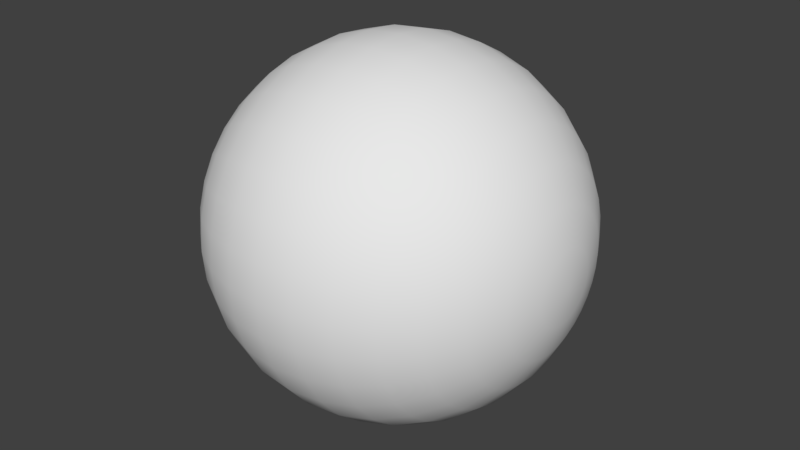 # Source: Sphere.blend  (saved by Blender 2.79.0; exported with 4.5.12 LTS)
import bpy
from mathutils import Matrix  # noqa: F401  (used for matrix-valued properties, if any)

bpy.ops.wm.read_factory_settings(use_empty=True)
scene = bpy.context.scene
scene.name = 'Scene'

# ---- collections
col_collection_1 = bpy.data.collections.new('Collection 1'); scene.collection.children.link(col_collection_1)

# ---- world
world_world = bpy.data.worlds.new('World'); scene.world = world_world
world_world.color = (0.05088, 0.05088, 0.05088)
world_world.use_sun_shadow = False
world_world.sun_shadow_jitter_overblur = 0.0
world_world.cycles.sampling_method = 'MANUAL'

# ---- meshes
me_sphere = bpy.data.meshes.new('Sphere')
me_sphere.from_pydata([(0.9808, 0.1951, 5.96e-08), (0.9239, 0.3827, 5.96e-08), (0.8315, 0.5556, 5.96e-08), (0.7071, 0.7071, 5.96e-08), (0.5556, 0.8315, 5.96e-08), (0.3827, 0.9239, 8.941e-08), (0.1951, 0.9808, 8.941e-08), (1.81e-07, 1.0, 1.047e-07), (-0.1951, 0.9808, 1.192e-07), (-0.8315, 0.5556, 1.192e-07), (0.9808, 0.1913, -0.03806), (0.9239, 0.3753, -0.07466), (0.8315, 0.5449, -0.1084), (0.7071, 0.6935, -0.1379), (0.5556, 0.8155, -0.1622), (0.3827, 0.9061, -0.1802), (0.1951, 0.9619, -0.1913), (1.788e-07, 0.9808, -0.1951), (-0.1951, 0.9619, -0.1913), (-0.3827, 0.9061, -0.1802), (-0.5556, 0.8155, -0.1622), (-0.7071, 0.6935, -0.1379), (-0.8315, 0.5449, -0.1084), (-0.9239, 0.3753, -0.07466), (-0.9808, 0.1913, -0.03806), (0.9808, 0.1802, -0.07466), (0.9239, 0.3536, -0.1464), (0.8315, 0.5133, -0.2126), (0.7071, 0.6533, -0.2706), (0.5556, 0.7682, -0.3182), (0.3827, 0.8536, -0.3536), (0.1951, 0.9061, -0.3753), (1.788e-07, 0.9239, -0.3827), (-0.1951, 0.9061, -0.3753), (-0.3827, 0.8536, -0.3536), (-0.5556, 0.7682, -0.3182), (-0.7071, 0.6533, -0.2706), (-0.8315, 0.5133, -0.2126), (-0.9239, 0.3536, -0.1464), (-0.9808, 0.1802, -0.07466), (0.9808, 0.1622, -0.1084), (0.9239, 0.3182, -0.2126), (0.8315, 0.4619, -0.3087), (0.7071, 0.5879, -0.3928), (0.5556, 0.6913, -0.4619), (0.3827, 0.7682, -0.5133), (0.1951, 0.8155, -0.5449), (1.788e-07, 0.8315, -0.5556), (-0.1951, 0.8155, -0.5449), (-0.3827, 0.7682, -0.5133), (-0.5556, 0.6913, -0.4619), (-0.7071, 0.5879, -0.3928), (-0.8315, 0.4619, -0.3087), (-0.9239, 0.3182, -0.2126), (-0.9808, 0.1622, -0.1084), (0.9808, 0.1379, -0.1379), (0.9239, 0.2706, -0.2706), (0.8315, 0.3928, -0.3928), (0.7071, 0.5, -0.5), (0.5556, 0.5879, -0.5879), (0.3827, 0.6533, -0.6533), (0.1951, 0.6935, -0.6935), (1.788e-07, 0.7071, -0.7071), (-0.1951, 0.6935, -0.6935), (-0.3827, 0.6533, -0.6533), (-0.5556, 0.5879, -0.5879), (-0.7071, 0.5, -0.5), (-0.8315, 0.3928, -0.3928), (-0.9239, 0.2706, -0.2706), (-0.9808, 0.1379, -0.1379), (0.9808, 0.1084, -0.1622), (0.9239, 0.2126, -0.3182), (0.8315, 0.3087, -0.4619), (0.7071, 0.3928, -0.5879), (0.5556, 0.4619, -0.6913), (0.3827, 0.5133, -0.7682), (0.1951, 0.5449, -0.8155), (1.192e-07, 0.5556, -0.8315), (-0.1951, 0.5449, -0.8155), (-0.3827, 0.5133, -0.7682), (-0.5556, 0.4619, -0.6913), (-0.7071, 0.3928, -0.5879), (-0.8315, 0.3087, -0.4619), (-0.9239, 0.2126, -0.3182), (-0.9808, 0.1084, -0.1622), (0.9808, 0.07466, -0.1802), (0.9239, 0.1464, -0.3536), (0.8315, 0.2126, -0.5133), (0.7071, 0.2706, -0.6533), (0.5556, 0.3182, -0.7682), (0.3827, 0.3536, -0.8536), (0.1951, 0.3753, -0.9061), (1.192e-07, 0.3827, -0.9239), (-0.1951, 0.3753, -0.9061), (-0.3827, 0.3536, -0.8536), (-0.5556, 0.3182, -0.7682), (-0.7071, 0.2706, -0.6533), (-0.8315, 0.2126, -0.5133), (-0.9239, 0.1464, -0.3536), (-0.9808, 0.07466, -0.1802), (0.9808, 0.03806, -0.1913), (0.9239, 0.07466, -0.3753), (0.8315, 0.1084, -0.5449), (0.7071, 0.1379, -0.6935), (0.5556, 0.1622, -0.8155), (0.3827, 0.1802, -0.9061), (0.1951, 0.1913, -0.9619), (1.192e-07, 0.1951, -0.9808), (-0.1951, 0.1913, -0.9619), (-0.3827, 0.1802, -0.9061), (-0.5556, 0.1622, -0.8155), (-0.7071, 0.1379, -0.6935), (-0.8315, 0.1084, -0.5449), (-0.9239, 0.07466, -0.3753), (-0.9808, 0.03806, -0.1913), (0.9808, -3.266e-07, -0.1951), (0.9239, -3.192e-07, -0.3827), (0.8315, -3.117e-07, -0.5556), (0.7071, -3.192e-07, -0.7071), (0.5556, -3.341e-07, -0.8315), (0.3827, -2.745e-07, -0.9239), (0.1951, -3.937e-07, -0.9808), (1.192e-07, -3.788e-07, -1.0), (-0.1951, -3.937e-07, -0.9808), (-0.3827, -2.298e-07, -0.9239), (-0.5556, -3.341e-07, -0.8315), (-0.7071, -3.192e-07, -0.7071), (-0.8315, -3.415e-07, -0.5556), (-0.9239, -3.043e-07, -0.3827), (-0.9808, -3.08e-07, -0.1951), (0.9808, -0.03806, -0.1913), (0.9239, -0.07466, -0.3753), (0.8315, -0.1084, -0.5449), (0.7071, -0.138, -0.6935), (0.5556, -0.1622, -0.8155), (0.3827, -0.1802, -0.9061), (0.1951, -0.1913, -0.9619), (1.192e-07, -0.1951, -0.9808), (-0.1951, -0.1913, -0.9619), (-0.3827, -0.1802, -0.9061), (-0.5556, -0.1622, -0.8155), (-0.7071, -0.138, -0.6935), (-0.8315, -0.1084, -0.5449), (-0.9239, -0.07466, -0.3753), (-0.9808, -0.03806, -0.1913), (0.9808, -0.07466, -0.1802), (0.9239, -0.1464, -0.3536), (0.8315, -0.2126, -0.5133), (0.7071, -0.2706, -0.6533), (0.5556, -0.3182, -0.7682), (0.3827, -0.3536, -0.8536), (0.1951, -0.3753, -0.9061), (1.192e-07, -0.3827, -0.9239), (-0.1951, -0.3753, -0.9061), (-0.3827, -0.3536, -0.8536), (-0.5556, -0.3182, -0.7682), (-0.7071, -0.2706, -0.6533), (-0.8315, -0.2126, -0.5133), (-0.9239, -0.1464, -0.3536), (-0.9808, -0.07466, -0.1802), (0.9808, -0.1084, -0.1622), (0.9239, -0.2126, -0.3182), (0.8315, -0.3087, -0.4619), (0.7071, -0.3928, -0.5879), (0.5556, -0.4619, -0.6913), (0.3827, -0.5133, -0.7682), (0.1951, -0.5449, -0.8155), (1.192e-07, -0.5556, -0.8315), (-0.1951, -0.5449, -0.8155), (-0.3827, -0.5133, -0.7682), (-0.5556, -0.4619, -0.6913), (-0.7071, -0.3928, -0.5879), (-0.8315, -0.3087, -0.4619), (-0.9239, -0.2126, -0.3182), (-0.9808, -0.1084, -0.1622), (0.9808, -0.138, -0.1379), (0.9239, -0.2706, -0.2706), (0.8315, -0.3928, -0.3928), (0.7071, -0.5, -0.5), (0.5556, -0.5879, -0.5879), (0.3827, -0.6533, -0.6533), (0.1951, -0.6935, -0.6935), (1.788e-07, -0.7071, -0.7071), (-0.1951, -0.6935, -0.6935), (-0.3827, -0.6533, -0.6533), (-0.5556, -0.5879, -0.5879), (-0.7071, -0.5, -0.5), (-0.8315, -0.3928, -0.3928), (-0.9239, -0.2706, -0.2706), (-0.9808, -0.138, -0.1379), (0.9808, -0.1622, -0.1084), (0.9239, -0.3182, -0.2126), (0.8315, -0.4619, -0.3087), (0.7071, -0.5879, -0.3928), (0.5556, -0.6913, -0.4619), (0.3827, -0.7682, -0.5133), (0.1951, -0.8155, -0.5449), (1.788e-07, -0.8315, -0.5556), (-0.1951, -0.8155, -0.5449), (-0.3827, -0.7682, -0.5133), (-0.5556, -0.6913, -0.4619), (-0.7071, -0.5879, -0.3928), (-0.8315, -0.4619, -0.3087), (-0.9239, -0.3182, -0.2126), (-0.9808, -0.1622, -0.1084), (-1.0, -3.258e-07, 1.192e-07), (0.9808, -0.1802, -0.07466), (0.9239, -0.3536, -0.1464), (0.8315, -0.5133, -0.2126), (0.7071, -0.6533, -0.2706), (0.5556, -0.7682, -0.3182), (0.3827, -0.8536, -0.3536), (0.1951, -0.9061, -0.3753), (1.788e-07, -0.9239, -0.3827), (-0.1951, -0.9061, -0.3753), (-0.3827, -0.8536, -0.3536), (-0.5556, -0.7682, -0.3182), (-0.7071, -0.6533, -0.2706), (-0.8315, -0.5133, -0.2126), (-0.9239, -0.3536, -0.1464), (-0.9808, -0.1802, -0.07466), (0.9808, -0.1913, -0.03806), (0.9239, -0.3753, -0.07466), (0.8315, -0.5449, -0.1084), (0.7071, -0.6935, -0.1379), (0.5556, -0.8155, -0.1622), (0.3827, -0.9061, -0.1802), (0.1951, -0.9619, -0.1913), (1.788e-07, -0.9808, -0.1951), (-0.1951, -0.9619, -0.1913), (-0.3827, -0.9061, -0.1802), (-0.5556, -0.8155, -0.1622), (-0.7071, -0.6935, -0.1379), (-0.8315, -0.5449, -0.1084), (-0.9239, -0.3753, -0.07466), (-0.9808, -0.1913, -0.03806), (0.9808, -0.1951, 5.96e-08), (0.9239, -0.3827, 0.0), (0.8315, -0.5556, 5.96e-08), (0.7071, -0.7071, 1.192e-07), (0.5556, -0.8315, 1.788e-07), (0.3827, -0.9239, 2.98e-08), (0.1951, -0.9808, 1.788e-07), (1.81e-07, -1.0, 2.051e-07), (-0.1951, -0.9808, 1.937e-07), (-0.3827, -0.9239, 5.96e-08), (-0.5556, -0.8315, 2.384e-07), (-0.7071, -0.7071, 1.788e-07), (-0.8315, -0.5556, 1.788e-07), (-0.9239, -0.3827, 1.192e-07), (-0.9808, -0.1951, 1.192e-07), (0.9808, -0.1913, 0.03806), (0.9239, -0.3753, 0.07466), (0.8315, -0.5449, 0.1084), (0.7071, -0.6935, 0.1379), (0.5556, -0.8155, 0.1622), (0.3827, -0.9061, 0.1802), (0.1951, -0.9619, 0.1913), (1.937e-07, -0.9808, 0.1951), (-0.1951, -0.9619, 0.1913), (-0.3827, -0.9061, 0.1802), (-0.5556, -0.8155, 0.1622), (-0.7071, -0.6935, 0.1379), (-0.8315, -0.5449, 0.1084), (-0.9239, -0.3753, 0.07466), (-0.9808, -0.1913, 0.03806), (0.9808, -0.1802, 0.07466), (0.9239, -0.3536, 0.1464), (0.8315, -0.5133, 0.2126), (0.7071, -0.6533, 0.2706), (0.5556, -0.7682, 0.3182), (0.3827, -0.8536, 0.3536), (0.1951, -0.9061, 0.3753), (2.086e-07, -0.9239, 0.3827), (-0.1951, -0.9061, 0.3753), (-0.3827, -0.8536, 0.3536), (-0.5556, -0.7682, 0.3182), (-0.7071, -0.6533, 0.2706), (-0.8315, -0.5133, 0.2126), (-0.9239, -0.3536, 0.1464), (-0.9808, -0.1802, 0.07466), (0.9808, -0.1622, 0.1084), (0.9239, -0.3182, 0.2126), (0.8315, -0.4619, 0.3087), (0.7071, -0.5879, 0.3928), (0.5556, -0.6913, 0.4619), (0.3827, -0.7682, 0.5133), (0.1951, -0.8155, 0.5449), (1.788e-07, -0.8315, 0.5556), (-0.1951, -0.8155, 0.5449), (-0.3827, -0.7682, 0.5133), (-0.5556, -0.6913, 0.4619), (-0.7071, -0.5879, 0.3928), (-0.8315, -0.4619, 0.3087), (-0.9239, -0.3182, 0.2126), (-0.9808, -0.1622, 0.1084), (1.0, -5.562e-07, 2.98e-07), (0.9808, -0.138, 0.1379), (0.9239, -0.2706, 0.2706), (0.8315, -0.3928, 0.3928), (0.7071, -0.5, 0.5), (0.5556, -0.5879, 0.5879), (0.3827, -0.6533, 0.6533), (0.1951, -0.6935, 0.6935), (2.384e-07, -0.7071, 0.7071), (-0.1951, -0.6935, 0.6935), (-0.3827, -0.6533, 0.6533), (-0.5556, -0.5879, 0.5879), (-0.7071, -0.5, 0.5), (-0.8315, -0.3928, 0.3928), (-0.9239, -0.2706, 0.2706), (-0.9808, -0.1379, 0.1379), (0.9808, -0.1084, 0.1622), (0.9239, -0.2126, 0.3182), (0.8315, -0.3087, 0.4619), (0.7071, -0.3928, 0.5879), (0.5556, -0.4619, 0.6913), (0.3827, -0.5133, 0.7682), (0.1951, -0.5449, 0.8155), (2.384e-07, -0.5556, 0.8315), (-0.1951, -0.5449, 0.8155), (-0.3827, -0.5133, 0.7682), (-0.5556, -0.4619, 0.6913), (-0.7071, -0.3928, 0.5879), (-0.8315, -0.3087, 0.4619), (-0.9239, -0.2126, 0.3182), (-0.9808, -0.1084, 0.1622), (0.9808, -0.07466, 0.1802), (0.9239, -0.1464, 0.3536), (0.8315, -0.2126, 0.5133), (0.7071, -0.2706, 0.6533), (0.5556, -0.3182, 0.7682), (0.3827, -0.3536, 0.8536), (0.1951, -0.3753, 0.9061), (2.384e-07, -0.3827, 0.9239), (-0.1951, -0.3753, 0.9061), (-0.3827, -0.3536, 0.8536), (-0.5556, -0.3182, 0.7682), (-0.7071, -0.2706, 0.6533), (-0.8315, -0.2126, 0.5133), (-0.9239, -0.1464, 0.3536), (-0.9808, -0.07466, 0.1802), (0.9808, -0.03806, 0.1913), (0.9239, -0.07466, 0.3753), (0.8315, -0.1084, 0.5449), (0.7071, -0.1379, 0.6935), (0.5556, -0.1622, 0.8155), (0.3827, -0.1802, 0.9061), (0.1951, -0.1913, 0.9619), (2.384e-07, -0.1951, 0.9808), (-0.1951, -0.1913, 0.9619), (-0.3827, -0.1802, 0.9061), (-0.5556, -0.1622, 0.8155), (-0.7071, -0.1379, 0.6935), (-0.8315, -0.1084, 0.5449), (-0.9239, -0.07466, 0.3753), (-0.9808, -0.03806, 0.1913), (0.9808, -3.117e-07, 0.1951), (0.9239, -2.819e-07, 0.3827), (0.8315, -2.819e-07, 0.5556), (0.7071, -1.851e-07, 0.7071), (0.5556, -1.404e-07, 0.8315), (0.3827, -3.192e-07, 0.9239), (0.1951, -9.567e-08, 0.9808), (1.788e-07, -1.404e-07, 1.0), (-0.1951, -9.567e-08, 0.9808), (-0.3827, -3.192e-07, 0.9239), (-0.5556, -1.404e-07, 0.8315), (-0.7071, -1.851e-07, 0.7071), (-0.8315, -2.596e-07, 0.5556), (-0.9239, -2.521e-07, 0.3827), (-0.9808, -3.155e-07, 0.1951), (0.9808, 0.03806, 0.1913), (0.9239, 0.07466, 0.3753), (0.8315, 0.1084, 0.5449), (0.7071, 0.1379, 0.6935), (0.5556, 0.1622, 0.8155), (0.3827, 0.1802, 0.9061), (0.1951, 0.1913, 0.9619), (2.384e-07, 0.1951, 0.9808), (-0.1951, 0.1913, 0.9619), (-0.3827, 0.1802, 0.9061), (-0.5556, 0.1622, 0.8155), (-0.7071, 0.1379, 0.6935), (-0.8315, 0.1084, 0.5449), (-0.9239, 0.07466, 0.3753), (-0.9808, 0.03806, 0.1913), (0.9808, 0.07466, 0.1802), (0.9239, 0.1464, 0.3536), (0.8315, 0.2126, 0.5133), (0.7071, 0.2706, 0.6533), (0.5556, 0.3182, 0.7682), (0.3827, 0.3536, 0.8536), (0.1951, 0.3753, 0.9061), (2.384e-07, 0.3827, 0.9239), (-0.1951, 0.3753, 0.9061), (-0.3827, 0.3536, 0.8536), (-0.5556, 0.3182, 0.7682), (-0.7071, 0.2706, 0.6533), (-0.8315, 0.2126, 0.5133), (-0.9239, 0.1464, 0.3536), (-0.9808, 0.07466, 0.1802), (0.9808, 0.1084, 0.1622), (0.9239, 0.2126, 0.3182), (0.8315, 0.3087, 0.4619), (0.7071, 0.3928, 0.5879), (0.5556, 0.4619, 0.6913), (0.3827, 0.5133, 0.7682), (0.1951, 0.5449, 0.8155), (2.384e-07, 0.5556, 0.8315), (-0.1951, 0.5449, 0.8155), (-0.3827, 0.5133, 0.7682), (-0.5556, 0.4619, 0.6913), (-0.7071, 0.3928, 0.5879), (-0.8315, 0.3087, 0.4619), (-0.9239, 0.2126, 0.3182), (-0.9808, 0.1084, 0.1622), (0.9808, 0.1379, 0.1379), (0.9239, 0.2706, 0.2706), (0.8315, 0.3928, 0.3928), (0.7071, 0.5, 0.5), (0.5556, 0.5879, 0.5879), (0.3827, 0.6533, 0.6533), (0.1951, 0.6935, 0.6935), (2.384e-07, 0.7071, 0.7071), (-0.1951, 0.6935, 0.6935), (-0.3827, 0.6533, 0.6533), (-0.5556, 0.5879, 0.5879), (-0.7071, 0.5, 0.5), (-0.8315, 0.3928, 0.3928), (-0.9239, 0.2706, 0.2706), (-0.9808, 0.1379, 0.1379), (0.9808, 0.1622, 0.1084), (0.9239, 0.3182, 0.2126), (0.8315, 0.4619, 0.3087), (0.7071, 0.5879, 0.3928), (0.5556, 0.6913, 0.4619), (0.3827, 0.7682, 0.5133), (0.1951, 0.8155, 0.5449), (1.788e-07, 0.8315, 0.5556), (-0.1951, 0.8155, 0.5449), (-0.3827, 0.7682, 0.5133), (-0.5556, 0.6913, 0.4619), (-0.7071, 0.5879, 0.3928), (-0.8315, 0.4619, 0.3087), (-0.9239, 0.3182, 0.2126), (-0.9808, 0.1622, 0.1084), (0.9808, 0.1802, 0.07466), (0.9239, 0.3536, 0.1464), (0.8315, 0.5133, 0.2126), (0.7071, 0.6533, 0.2706), (0.5556, 0.7682, 0.3182), (0.3827, 0.8536, 0.3536), (0.1951, 0.9061, 0.3753), (2.086e-07, 0.9239, 0.3827), (-0.1951, 0.9061, 0.3753), (-0.3827, 0.8536, 0.3536), (-0.5556, 0.7682, 0.3182), (-0.7071, 0.6533, 0.2706), (-0.8315, 0.5133, 0.2126), (-0.9239, 0.3536, 0.1464), (-0.9808, 0.1802, 0.07466), (0.9808, 0.1913, 0.03806), (0.9239, 0.3753, 0.07466), (0.8315, 0.5449, 0.1084), (0.7071, 0.6935, 0.1379), (0.5556, 0.8155, 0.1622), (0.3827, 0.9061, 0.1802), (0.1951, 0.9619, 0.1913), (1.937e-07, 0.9808, 0.1951), (-0.1951, 0.9619, 0.1913), (-0.3827, 0.9061, 0.1802), (-0.5556, 0.8155, 0.1622), (-0.7071, 0.6935, 0.1379), (-0.8315, 0.5449, 0.1084), (-0.9239, 0.3753, 0.07466), (-0.9808, 0.1913, 0.03806), (-0.3827, 0.9239, 5.96e-08), (-0.5556, 0.8315, -1.192e-07), (-0.7071, 0.7071, 0.0), (-0.9239, 0.3827, 5.96e-08), (-0.9808, 0.1951, 1.192e-07)], [], [(479, 478, 20, 21), (4, 3, 13, 14), (9, 479, 21, 22), (5, 4, 14, 15), (480, 9, 22, 23), (6, 5, 15, 16), (481, 480, 23, 24), (7, 6, 16, 17), (0, 296, 10), (205, 481, 24), (8, 7, 17, 18), (1, 0, 10, 11), (477, 8, 18, 19), (2, 1, 11, 12), (478, 477, 19, 20), (3, 2, 12, 13), (12, 11, 26, 27), (20, 19, 34, 35), (13, 12, 27, 28), (21, 20, 35, 36), (14, 13, 28, 29), (22, 21, 36, 37), (15, 14, 29, 30), (23, 22, 37, 38), (16, 15, 30, 31), (24, 23, 38, 39), (17, 16, 31, 32), (10, 296, 25), (205, 24, 39), (18, 17, 32, 33), (11, 10, 25, 26), (19, 18, 33, 34), (31, 30, 45, 46), (39, 38, 53, 54), (32, 31, 46, 47), (25, 296, 40), (205, 39, 54), (33, 32, 47, 48), (26, 25, 40, 41), (34, 33, 48, 49), (27, 26, 41, 42), (35, 34, 49, 50), (28, 27, 42, 43), (36, 35, 50, 51), (29, 28, 43, 44), (37, 36, 51, 52), (30, 29, 44, 45), (38, 37, 52, 53), (50, 49, 64, 65), (43, 42, 57, 58), (51, 50, 65, 66), (44, 43, 58, 59), (52, 51, 66, 67), (45, 44, 59, 60), (53, 52, 67, 68), (46, 45, 60, 61), (54, 53, 68, 69), (47, 46, 61, 62), (40, 296, 55), (205, 54, 69), (48, 47, 62, 63), (41, 40, 55, 56), (49, 48, 63, 64), (42, 41, 56, 57), (69, 68, 83, 84), (62, 61, 76, 77), (55, 296, 70), (205, 69, 84), (63, 62, 77, 78), (56, 55, 70, 71), (64, 63, 78, 79), (57, 56, 71, 72), (65, 64, 79, 80), (58, 57, 72, 73), (66, 65, 80, 81), (59, 58, 73, 74), (67, 66, 81, 82), (60, 59, 74, 75), (68, 67, 82, 83), (61, 60, 75, 76), (81, 80, 95, 96), (74, 73, 88, 89), (82, 81, 96, 97), (75, 74, 89, 90), (83, 82, 97, 98), (76, 75, 90, 91), (84, 83, 98, 99), (77, 76, 91, 92), (70, 296, 85), (205, 84, 99), (78, 77, 92, 93), (71, 70, 85, 86), (79, 78, 93, 94), (72, 71, 86, 87), (80, 79, 94, 95), (73, 72, 87, 88), (85, 296, 100), (205, 99, 114), (93, 92, 107, 108), (86, 85, 100, 101), (94, 93, 108, 109), (87, 86, 101, 102), (95, 94, 109, 110), (88, 87, 102, 103), (96, 95, 110, 111), (89, 88, 103, 104), (97, 96, 111, 112), (90, 89, 104, 105), (98, 97, 112, 113), (91, 90, 105, 106), (99, 98, 113, 114), (92, 91, 106, 107), (104, 103, 118, 119), (112, 111, 126, 127), (105, 104, 119, 120), (113, 112, 127, 128), (106, 105, 120, 121), (114, 113, 128, 129), (107, 106, 121, 122), (100, 296, 115), (205, 114, 129), (108, 107, 122, 123), (101, 100, 115, 116), (109, 108, 123, 124), (102, 101, 116, 117), (110, 109, 124, 125), (103, 102, 117, 118), (111, 110, 125, 126), (123, 122, 137, 138), (116, 115, 130, 131), (124, 123, 138, 139), (117, 116, 131, 132), (125, 124, 139, 140), (118, 117, 132, 133), (126, 125, 140, 141), (119, 118, 133, 134), (127, 126, 141, 142), (120, 119, 134, 135), (128, 127, 142, 143), (121, 120, 135, 136), (129, 128, 143, 144), (122, 121, 136, 137), (115, 296, 130), (205, 129, 144), (142, 141, 156, 157), (135, 134, 149, 150), (143, 142, 157, 158), (136, 135, 150, 151), (144, 143, 158, 159), (137, 136, 151, 152), (130, 296, 145), (205, 144, 159), (138, 137, 152, 153), (131, 130, 145, 146), (139, 138, 153, 154), (132, 131, 146, 147), (140, 139, 154, 155), (133, 132, 147, 148), (141, 140, 155, 156), (134, 133, 148, 149), (146, 145, 160, 161), (154, 153, 168, 169), (147, 146, 161, 162), (155, 154, 169, 170), (148, 147, 162, 163), (156, 155, 170, 171), (149, 148, 163, 164), (157, 156, 171, 172), (150, 149, 164, 165), (158, 157, 172, 173), (151, 150, 165, 166), (159, 158, 173, 174), (152, 151, 166, 167), (145, 296, 160), (205, 159, 174), (153, 152, 167, 168), (165, 164, 179, 180), (173, 172, 187, 188), (166, 165, 180, 181), (174, 173, 188, 189), (167, 166, 181, 182), (160, 296, 175), (205, 174, 189), (168, 167, 182, 183), (161, 160, 175, 176), (169, 168, 183, 184), (162, 161, 176, 177), (170, 169, 184, 185), (163, 162, 177, 178), (171, 170, 185, 186), (164, 163, 178, 179), (172, 171, 186, 187), (184, 183, 198, 199), (177, 176, 191, 192), (185, 184, 199, 200), (178, 177, 192, 193), (186, 185, 200, 201), (179, 178, 193, 194), (187, 186, 201, 202), (180, 179, 194, 195), (188, 187, 202, 203), (181, 180, 195, 196), (189, 188, 203, 204), (182, 181, 196, 197), (175, 296, 190), (205, 189, 204), (183, 182, 197, 198), (176, 175, 190, 191), (203, 202, 218, 219), (196, 195, 211, 212), (204, 203, 219, 220), (197, 196, 212, 213), (190, 296, 206), (205, 204, 220), (198, 197, 213, 214), (191, 190, 206, 207), (199, 198, 214, 215), (192, 191, 207, 208), (200, 199, 215, 216), (193, 192, 208, 209), (201, 200, 216, 217), (194, 193, 209, 210), (202, 201, 217, 218), (195, 194, 210, 211), (216, 215, 230, 231), (209, 208, 223, 224), (217, 216, 231, 232), (210, 209, 224, 225), (218, 217, 232, 233), (211, 210, 225, 226), (219, 218, 233, 234), (212, 211, 226, 227), (220, 219, 234, 235), (213, 212, 227, 228), (206, 296, 221), (205, 220, 235), (214, 213, 228, 229), (207, 206, 221, 222), (215, 214, 229, 230), (208, 207, 222, 223), (235, 234, 249, 250), (228, 227, 242, 243), (221, 296, 236), (205, 235, 250), (229, 228, 243, 244), (222, 221, 236, 237), (230, 229, 244, 245), (223, 222, 237, 238), (231, 230, 245, 246), (224, 223, 238, 239), (232, 231, 246, 247), (225, 224, 239, 240), (233, 232, 247, 248), (226, 225, 240, 241), (234, 233, 248, 249), (227, 226, 241, 242), (239, 238, 253, 254), (247, 246, 261, 262), (240, 239, 254, 255), (248, 247, 262, 263), (241, 240, 255, 256), (249, 248, 263, 264), (242, 241, 256, 257), (250, 249, 264, 265), (243, 242, 257, 258), (236, 296, 251), (205, 250, 265), (244, 243, 258, 259), (237, 236, 251, 252), (245, 244, 259, 260), (238, 237, 252, 253), (246, 245, 260, 261), (258, 257, 272, 273), (251, 296, 266), (205, 265, 280), (259, 258, 273, 274), (252, 251, 266, 267), (260, 259, 274, 275), (253, 252, 267, 268), (261, 260, 275, 276), (254, 253, 268, 269), (262, 261, 276, 277), (255, 254, 269, 270), (263, 262, 277, 278), (256, 255, 270, 271), (264, 263, 278, 279), (257, 256, 271, 272), (265, 264, 279, 280), (277, 276, 291, 292), (270, 269, 284, 285), (278, 277, 292, 293), (271, 270, 285, 286), (279, 278, 293, 294), (272, 271, 286, 287), (280, 279, 294, 295), (273, 272, 287, 288), (266, 296, 281), (205, 280, 295), (274, 273, 288, 289), (267, 266, 281, 282), (275, 274, 289, 290), (268, 267, 282, 283), (276, 275, 290, 291), (269, 268, 283, 284), (281, 296, 297), (205, 295, 311), (289, 288, 304, 305), (282, 281, 297, 298), (290, 289, 305, 306), (283, 282, 298, 299), (291, 290, 306, 307), (284, 283, 299, 300), (292, 291, 307, 308), (285, 284, 300, 301), (293, 292, 308, 309), (286, 285, 301, 302), (294, 293, 309, 310), (287, 286, 302, 303), (295, 294, 310, 311), (288, 287, 303, 304), (301, 300, 315, 316), (309, 308, 323, 324), (302, 301, 316, 317), (310, 309, 324, 325), (303, 302, 317, 318), (311, 310, 325, 326), (304, 303, 318, 319), (297, 296, 312), (205, 311, 326), (305, 304, 319, 320), (298, 297, 312, 313), (306, 305, 320, 321), (299, 298, 313, 314), (307, 306, 321, 322), (300, 299, 314, 315), (308, 307, 322, 323), (320, 319, 334, 335), (313, 312, 327, 328), (321, 320, 335, 336), (314, 313, 328, 329), (322, 321, 336, 337), (315, 314, 329, 330), (323, 322, 337, 338), (316, 315, 330, 331), (324, 323, 338, 339), (317, 316, 331, 332), (325, 324, 339, 340), (318, 317, 332, 333), (326, 325, 340, 341), (319, 318, 333, 334), (312, 296, 327), (205, 326, 341), (339, 338, 353, 354), (332, 331, 346, 347), (340, 339, 354, 355), (333, 332, 347, 348), (341, 340, 355, 356), (334, 333, 348, 349), (327, 296, 342), (205, 341, 356), (335, 334, 349, 350), (328, 327, 342, 343), (336, 335, 350, 351), (329, 328, 343, 344), (337, 336, 351, 352), (330, 329, 344, 345), (338, 337, 352, 353), (331, 330, 345, 346), (351, 350, 365, 366), (344, 343, 358, 359), (352, 351, 366, 367), (345, 344, 359, 360), (353, 352, 367, 368), (346, 345, 360, 361), (354, 353, 368, 369), (347, 346, 361, 362), (355, 354, 369, 370), (348, 347, 362, 363), (356, 355, 370, 371), (349, 348, 363, 364), (342, 296, 357), (205, 356, 371), (350, 349, 364, 365), (343, 342, 357, 358), (370, 369, 384, 385), (363, 362, 377, 378), (371, 370, 385, 386), (364, 363, 378, 379), (357, 296, 372), (205, 371, 386), (365, 364, 379, 380), (358, 357, 372, 373), (366, 365, 380, 381), (359, 358, 373, 374), (367, 366, 381, 382), (360, 359, 374, 375), (368, 367, 382, 383), (361, 360, 375, 376), (369, 368, 383, 384), (362, 361, 376, 377), (374, 373, 388, 389), (382, 381, 396, 397), (375, 374, 389, 390), (383, 382, 397, 398), (376, 375, 390, 391), (384, 383, 398, 399), (377, 376, 391, 392), (385, 384, 399, 400), (378, 377, 392, 393), (386, 385, 400, 401), (379, 378, 393, 394), (372, 296, 387), (205, 386, 401), (380, 379, 394, 395), (373, 372, 387, 388), (381, 380, 395, 396), (393, 392, 407, 408), (401, 400, 415, 416), (394, 393, 408, 409), (387, 296, 402), (205, 401, 416), (395, 394, 409, 410), (388, 387, 402, 403), (396, 395, 410, 411), (389, 388, 403, 404), (397, 396, 411, 412), (390, 389, 404, 405), (398, 397, 412, 413), (391, 390, 405, 406), (399, 398, 413, 414), (392, 391, 406, 407), (400, 399, 414, 415), (412, 411, 426, 427), (405, 404, 419, 420), (413, 412, 427, 428), (406, 405, 420, 421), (414, 413, 428, 429), (407, 406, 421, 422), (415, 414, 429, 430), (408, 407, 422, 423), (416, 415, 430, 431), (409, 408, 423, 424), (402, 296, 417), (205, 416, 431), (410, 409, 424, 425), (403, 402, 417, 418), (411, 410, 425, 426), (404, 403, 418, 419), (431, 430, 445, 446), (424, 423, 438, 439), (417, 296, 432), (205, 431, 446), (425, 424, 439, 440), (418, 417, 432, 433), (426, 425, 440, 441), (419, 418, 433, 434), (427, 426, 441, 442), (420, 419, 434, 435), (428, 427, 442, 443), (421, 420, 435, 436), (429, 428, 443, 444), (422, 421, 436, 437), (430, 429, 444, 445), (423, 422, 437, 438), (435, 434, 449, 450), (443, 442, 457, 458), (436, 435, 450, 451), (444, 443, 458, 459), (437, 436, 451, 452), (445, 444, 459, 460), (438, 437, 452, 453), (446, 445, 460, 461), (439, 438, 453, 454), (432, 296, 447), (205, 446, 461), (440, 439, 454, 455), (433, 432, 447, 448), (441, 440, 455, 456), (434, 433, 448, 449), (442, 441, 456, 457), (454, 453, 468, 469), (447, 296, 462), (205, 461, 476), (455, 454, 469, 470), (448, 447, 462, 463), (456, 455, 470, 471), (449, 448, 463, 464), (457, 456, 471, 472), (450, 449, 464, 465), (458, 457, 472, 473), (451, 450, 465, 466), (459, 458, 473, 474), (452, 451, 466, 467), (460, 459, 474, 475), (453, 452, 467, 468), (461, 460, 475, 476), (473, 472, 478, 479), (466, 465, 3, 4), (474, 473, 479, 9), (467, 466, 4, 5), (475, 474, 9, 480), (468, 467, 5, 6), (476, 475, 480, 481), (469, 468, 6, 7), (462, 296, 0), (205, 476, 481), (470, 469, 7, 8), (463, 462, 0, 1), (471, 470, 8, 477), (464, 463, 1, 2), (472, 471, 477, 478), (465, 464, 2, 3)])
me_sphere.polygons.foreach_set('use_smooth', [True] * 512)
_uv = me_sphere.uv_layers.new(name='UVMap')
_uv.uv.foreach_set('vector', [0.9603, 0.6276, 0.9603, 0.5969, 0.991, 0.5969, 0.991, 0.6276, 0.9603, 0.413, 0.9603, 0.3823, 0.991, 0.3823, 0.991, 0.413, 0.9603, 0.6582, 0.9603, 0.6276, 0.991, 0.6276, 0.991, 0.6582, 0.9603, 0.4436, 0.9603, 0.413, 0.991, 0.413, 0.991, 0.4436, 0.9603, 0.6889, 0.9603, 0.6582, 0.991, 0.6582, 0.991, 0.6889, 0.9603, 0.4743, 0.9603, 0.4436, 0.991, 0.4436, 0.991, 0.4743, 0.9603, 0.7195, 0.9603, 0.6889, 0.991, 0.6889, 0.991, 0.7195, 0.9603, 0.5049, 0.9603, 0.4743, 0.991, 0.4743, 0.991, 0.5049, 0.9603, 0.2904, 0.5026, 0.2604, 0.991, 0.2904, 0.4949, 0.7392, 0.9603, 0.7195, 0.991, 0.7195, 0.9603, 0.5356, 0.9603, 0.5049, 0.991, 0.5049, 0.991, 0.5356, 0.9603, 0.321, 0.9603, 0.2904, 0.991, 0.2904, 0.991, 0.321, 0.9603, 0.5663, 0.9603, 0.5356, 0.991, 0.5356, 0.991, 0.5663, 0.9603, 0.3517, 0.9603, 0.321, 0.991, 0.321, 0.991, 0.3517, 0.9603, 0.5969, 0.9603, 0.5663, 0.991, 0.5663, 0.991, 0.5969, 0.9603, 0.3823, 0.9603, 0.3517, 0.991, 0.3517, 0.991, 0.3823, 0.009992, 0.3517, 0.009992, 0.321, 0.04065, 0.321, 0.04065, 0.3517, 0.009992, 0.5969, 0.009992, 0.5663, 0.04065, 0.5663, 0.04065, 0.5969, 0.009992, 0.3823, 0.009992, 0.3517, 0.04065, 0.3517, 0.04065, 0.3823, 0.009992, 0.6276, 0.009992, 0.5969, 0.04065, 0.5969, 0.04065, 0.6276, 0.009992, 0.413, 0.009992, 0.3823, 0.04065, 0.3823, 0.04065, 0.413, 0.009992, 0.6582, 0.009992, 0.6276, 0.04065, 0.6276, 0.04065, 0.6582, 0.009992, 0.4436, 0.009992, 0.413, 0.04065, 0.413, 0.04065, 0.4436, 0.009992, 0.6889, 0.009992, 0.6582, 0.04065, 0.6582, 0.04065, 0.6889, 0.009992, 0.4743, 0.009992, 0.4436, 0.04065, 0.4436, 0.04065, 0.4743, 0.009992, 0.7195, 0.009992, 0.6889, 0.04065, 0.6889, 0.04065, 0.7195, 0.009992, 0.5049, 0.009992, 0.4743, 0.04065, 0.4743, 0.04065, 0.5049, 0.009992, 0.2904, 0.5026, 0.2604, 0.04065, 0.2904, 0.4949, 0.7392, 0.009992, 0.7195, 0.04065, 0.7195, 0.009992, 0.5356, 0.009992, 0.5049, 0.04065, 0.5049, 0.04065, 0.5356, 0.009992, 0.321, 0.009992, 0.2904, 0.04065, 0.2904, 0.04065, 0.321, 0.009992, 0.5663, 0.009992, 0.5356, 0.04065, 0.5356, 0.04065, 0.5663, 0.04065, 0.4743, 0.04065, 0.4436, 0.0713, 0.4436, 0.0713, 0.4743, 0.04065, 0.7195, 0.04065, 0.6889, 0.0713, 0.6889, 0.0713, 0.7195, 0.04065, 0.5049, 0.04065, 0.4743, 0.0713, 0.4743, 0.0713, 0.5049, 0.04065, 0.2904, 0.5026, 0.2604, 0.0713, 0.2904, 0.4949, 0.7392, 0.04065, 0.7195, 0.0713, 0.7195, 0.04065, 0.5356, 0.04065, 0.5049, 0.0713, 0.5049, 0.0713, 0.5356, 0.04065, 0.321, 0.04065, 0.2904, 0.0713, 0.2904, 0.0713, 0.321, 0.04065, 0.5663, 0.04065, 0.5356, 0.0713, 0.5356, 0.0713, 0.5663, 0.04065, 0.3517, 0.04065, 0.321, 0.0713, 0.321, 0.0713, 0.3517, 0.04065, 0.5969, 0.04065, 0.5663, 0.0713, 0.5663, 0.0713, 0.5969, 0.04065, 0.3823, 0.04065, 0.3517, 0.0713, 0.3517, 0.0713, 0.3823, 0.04065, 0.6276, 0.04065, 0.5969, 0.0713, 0.5969, 0.0713, 0.6276, 0.04065, 0.413, 0.04065, 0.3823, 0.0713, 0.3823, 0.0713, 0.413, 0.04065, 0.6582, 0.04065, 0.6276, 0.0713, 0.6276, 0.0713, 0.6582, 0.04065, 0.4436, 0.04065, 0.413, 0.0713, 0.413, 0.0713, 0.4436, 0.04065, 0.6889, 0.04065, 0.6582, 0.0713, 0.6582, 0.0713, 0.6889, 0.0713, 0.5969, 0.0713, 0.5663, 0.102, 0.5663, 0.102, 0.5969, 0.0713, 0.3823, 0.0713, 0.3517, 0.102, 0.3517, 0.102, 0.3823, 0.0713, 0.6276, 0.0713, 0.5969, 0.102, 0.5969, 0.102, 0.6276, 0.0713, 0.413, 0.0713, 0.3823, 0.102, 0.3823, 0.102, 0.413, 0.0713, 0.6582, 0.0713, 0.6276, 0.102, 0.6276, 0.102, 0.6582, 0.0713, 0.4436, 0.0713, 0.413, 0.102, 0.413, 0.102, 0.4436, 0.0713, 0.6889, 0.0713, 0.6582, 0.102, 0.6582, 0.102, 0.6889, 0.0713, 0.4743, 0.0713, 0.4436, 0.102, 0.4436, 0.102, 0.4743, 0.0713, 0.7195, 0.0713, 0.6889, 0.102, 0.6889, 0.102, 0.7195, 0.0713, 0.5049, 0.0713, 0.4743, 0.102, 0.4743, 0.102, 0.5049, 0.0713, 0.2904, 0.5026, 0.2604, 0.102, 0.2904, 0.4949, 0.7392, 0.0713, 0.7195, 0.102, 0.7195, 0.0713, 0.5356, 0.0713, 0.5049, 0.102, 0.5049, 0.102, 0.5356, 0.0713, 0.321, 0.0713, 0.2904, 0.102, 0.2904, 0.102, 0.321, 0.0713, 0.5663, 0.0713, 0.5356, 0.102, 0.5356, 0.102, 0.5663, 0.0713, 0.3517, 0.0713, 0.321, 0.102, 0.321, 0.102, 0.3517, 0.102, 0.7195, 0.102, 0.6889, 0.1326, 0.6889, 0.1326, 0.7195, 0.102, 0.5049, 0.102, 0.4743, 0.1326, 0.4743, 0.1326, 0.5049, 0.102, 0.2904, 0.5026, 0.2604, 0.1326, 0.2904, 0.4949, 0.7392, 0.102, 0.7195, 0.1326, 0.7195, 0.102, 0.5356, 0.102, 0.5049, 0.1326, 0.5049, 0.1326, 0.5356, 0.102, 0.321, 0.102, 0.2904, 0.1326, 0.2904, 0.1326, 0.321, 0.102, 0.5663, 0.102, 0.5356, 0.1326, 0.5356, 0.1326, 0.5663, 0.102, 0.3517, 0.102, 0.321, 0.1326, 0.321, 0.1326, 0.3517, 0.102, 0.5969, 0.102, 0.5663, 0.1326, 0.5663, 0.1326, 0.5969, 0.102, 0.3823, 0.102, 0.3517, 0.1326, 0.3517, 0.1326, 0.3823, 0.102, 0.6276, 0.102, 0.5969, 0.1326, 0.5969, 0.1326, 0.6276, 0.102, 0.413, 0.102, 0.3823, 0.1326, 0.3823, 0.1326, 0.413, 0.102, 0.6582, 0.102, 0.6276, 0.1326, 0.6276, 0.1326, 0.6582, 0.102, 0.4436, 0.102, 0.413, 0.1326, 0.413, 0.1326, 0.4436, 0.102, 0.6889, 0.102, 0.6582, 0.1326, 0.6582, 0.1326, 0.6889, 0.102, 0.4743, 0.102, 0.4436, 0.1326, 0.4436, 0.1326, 0.4743, 0.1326, 0.6276, 0.1326, 0.5969, 0.1633, 0.5969, 0.1633, 0.6276, 0.1326, 0.413, 0.1326, 0.3823, 0.1633, 0.3823, 0.1633, 0.413, 0.1326, 0.6582, 0.1326, 0.6276, 0.1633, 0.6276, 0.1633, 0.6582, 0.1326, 0.4436, 0.1326, 0.413, 0.1633, 0.413, 0.1633, 0.4436, 0.1326, 0.6889, 0.1326, 0.6582, 0.1633, 0.6582, 0.1633, 0.6889, 0.1326, 0.4743, 0.1326, 0.4436, 0.1633, 0.4436, 0.1633, 0.4743, 0.1326, 0.7195, 0.1326, 0.6889, 0.1633, 0.6889, 0.1633, 0.7195, 0.1326, 0.5049, 0.1326, 0.4743, 0.1633, 0.4743, 0.1633, 0.5049, 0.1326, 0.2904, 0.5026, 0.2604, 0.1633, 0.2904, 0.4949, 0.7392, 0.1326, 0.7195, 0.1633, 0.7195, 0.1326, 0.5356, 0.1326, 0.5049, 0.1633, 0.5049, 0.1633, 0.5356, 0.1326, 0.321, 0.1326, 0.2904, 0.1633, 0.2904, 0.1633, 0.321, 0.1326, 0.5663, 0.1326, 0.5356, 0.1633, 0.5356, 0.1633, 0.5663, 0.1326, 0.3517, 0.1326, 0.321, 0.1633, 0.321, 0.1633, 0.3517, 0.1326, 0.5969, 0.1326, 0.5663, 0.1633, 0.5663, 0.1633, 0.5969, 0.1326, 0.3823, 0.1326, 0.3517, 0.1633, 0.3517, 0.1633, 0.3823, 0.1633, 0.2904, 0.5026, 0.2604, 0.1939, 0.2904, 0.4949, 0.7392, 0.1633, 0.7195, 0.1939, 0.7195, 0.1633, 0.5356, 0.1633, 0.5049, 0.1939, 0.5049, 0.1939, 0.5356, 0.1633, 0.321, 0.1633, 0.2904, 0.1939, 0.2904, 0.1939, 0.321, 0.1633, 0.5663, 0.1633, 0.5356, 0.1939, 0.5356, 0.1939, 0.5663, 0.1633, 0.3517, 0.1633, 0.321, 0.1939, 0.321, 0.1939, 0.3517, 0.1633, 0.5969, 0.1633, 0.5663, 0.1939, 0.5663, 0.1939, 0.5969, 0.1633, 0.3823, 0.1633, 0.3517, 0.1939, 0.3517, 0.1939, 0.3823, 0.1633, 0.6276, 0.1633, 0.5969, 0.1939, 0.5969, 0.1939, 0.6276, 0.1633, 0.413, 0.1633, 0.3823, 0.1939, 0.3823, 0.1939, 0.413, 0.1633, 0.6582, 0.1633, 0.6276, 0.1939, 0.6276, 0.1939, 0.6582, 0.1633, 0.4436, 0.1633, 0.413, 0.1939, 0.413, 0.1939, 0.4436, 0.1633, 0.6889, 0.1633, 0.6582, 0.1939, 0.6582, 0.1939, 0.6889, 0.1633, 0.4743, 0.1633, 0.4436, 0.1939, 0.4436, 0.1939, 0.4743, 0.1633, 0.7195, 0.1633, 0.6889, 0.1939, 0.6889, 0.1939, 0.7195, 0.1633, 0.5049, 0.1633, 0.4743, 0.1939, 0.4743, 0.1939, 0.5049, 0.1939, 0.413, 0.1939, 0.3823, 0.2246, 0.3823, 0.2246, 0.413, 0.1939, 0.6582, 0.1939, 0.6276, 0.2246, 0.6276, 0.2246, 0.6582, 0.1939, 0.4436, 0.1939, 0.413, 0.2246, 0.413, 0.2246, 0.4436, 0.1939, 0.6889, 0.1939, 0.6582, 0.2246, 0.6582, 0.2246, 0.6889, 0.1939, 0.4743, 0.1939, 0.4436, 0.2246, 0.4436, 0.2246, 0.4743, 0.1939, 0.7195, 0.1939, 0.6889, 0.2246, 0.6889, 0.2246, 0.7195, 0.1939, 0.5049, 0.1939, 0.4743, 0.2246, 0.4743, 0.2246, 0.5049, 0.1939, 0.2904, 0.5026, 0.2604, 0.2246, 0.2904, 0.4949, 0.7392, 0.1939, 0.7195, 0.2246, 0.7195, 0.1939, 0.5356, 0.1939, 0.5049, 0.2246, 0.5049, 0.2246, 0.5356, 0.1939, 0.321, 0.1939, 0.2904, 0.2246, 0.2904, 0.2246, 0.321, 0.1939, 0.5663, 0.1939, 0.5356, 0.2246, 0.5356, 0.2246, 0.5663, 0.1939, 0.3517, 0.1939, 0.321, 0.2246, 0.321, 0.2246, 0.3517, 0.1939, 0.5969, 0.1939, 0.5663, 0.2246, 0.5663, 0.2246, 0.5969, 0.1939, 0.3823, 0.1939, 0.3517, 0.2246, 0.3517, 0.2246, 0.3823, 0.1939, 0.6276, 0.1939, 0.5969, 0.2246, 0.5969, 0.2246, 0.6276, 0.2246, 0.5356, 0.2246, 0.5049, 0.2552, 0.5049, 0.2552, 0.5356, 0.2246, 0.321, 0.2246, 0.2904, 0.2552, 0.2904, 0.2552, 0.321, 0.2246, 0.5663, 0.2246, 0.5356, 0.2552, 0.5356, 0.2552, 0.5663, 0.2246, 0.3517, 0.2246, 0.321, 0.2552, 0.321, 0.2552, 0.3517, 0.2246, 0.5969, 0.2246, 0.5663, 0.2552, 0.5663, 0.2552, 0.5969, 0.2246, 0.3823, 0.2246, 0.3517, 0.2552, 0.3517, 0.2552, 0.3823, 0.2246, 0.6276, 0.2246, 0.5969, 0.2552, 0.5969, 0.2552, 0.6276, 0.2246, 0.413, 0.2246, 0.3823, 0.2552, 0.3823, 0.2552, 0.413, 0.2246, 0.6582, 0.2246, 0.6276, 0.2552, 0.6276, 0.2552, 0.6582, 0.2246, 0.4436, 0.2246, 0.413, 0.2552, 0.413, 0.2552, 0.4436, 0.2246, 0.6889, 0.2246, 0.6582, 0.2552, 0.6582, 0.2552, 0.6889, 0.2246, 0.4743, 0.2246, 0.4436, 0.2552, 0.4436, 0.2552, 0.4743, 0.2246, 0.7195, 0.2246, 0.6889, 0.2552, 0.6889, 0.2552, 0.7195, 0.2246, 0.5049, 0.2246, 0.4743, 0.2552, 0.4743, 0.2552, 0.5049, 0.2246, 0.2904, 0.5026, 0.2604, 0.2552, 0.2904, 0.4949, 0.7392, 0.2246, 0.7195, 0.2552, 0.7195, 0.2552, 0.6582, 0.2552, 0.6276, 0.2859, 0.6276, 0.2859, 0.6582, 0.2552, 0.4436, 0.2552, 0.413, 0.2859, 0.413, 0.2859, 0.4436, 0.2552, 0.6889, 0.2552, 0.6582, 0.2859, 0.6582, 0.2859, 0.6889, 0.2552, 0.4743, 0.2552, 0.4436, 0.2859, 0.4436, 0.2859, 0.4743, 0.2552, 0.7195, 0.2552, 0.6889, 0.2859, 0.6889, 0.2859, 0.7195, 0.2552, 0.5049, 0.2552, 0.4743, 0.2859, 0.4743, 0.2859, 0.5049, 0.2552, 0.2904, 0.5026, 0.2604, 0.2859, 0.2904, 0.4949, 0.7392, 0.2552, 0.7195, 0.2859, 0.7195, 0.2552, 0.5356, 0.2552, 0.5049, 0.2859, 0.5049, 0.2859, 0.5356, 0.2552, 0.321, 0.2552, 0.2904, 0.2859, 0.2904, 0.2859, 0.321, 0.2552, 0.5663, 0.2552, 0.5356, 0.2859, 0.5356, 0.2859, 0.5663, 0.2552, 0.3517, 0.2552, 0.321, 0.2859, 0.321, 0.2859, 0.3517, 0.2552, 0.5969, 0.2552, 0.5663, 0.2859, 0.5663, 0.2859, 0.5969, 0.2552, 0.3823, 0.2552, 0.3517, 0.2859, 0.3517, 0.2859, 0.3823, 0.2552, 0.6276, 0.2552, 0.5969, 0.2859, 0.5969, 0.2859, 0.6276, 0.2552, 0.413, 0.2552, 0.3823, 0.2859, 0.3823, 0.2859, 0.413, 0.2859, 0.321, 0.2859, 0.2904, 0.3165, 0.2904, 0.3165, 0.321, 0.2859, 0.5663, 0.2859, 0.5356, 0.3165, 0.5356, 0.3165, 0.5663, 0.2859, 0.3517, 0.2859, 0.321, 0.3165, 0.321, 0.3165, 0.3517, 0.2859, 0.5969, 0.2859, 0.5663, 0.3165, 0.5663, 0.3165, 0.5969, 0.2859, 0.3823, 0.2859, 0.3517, 0.3165, 0.3517, 0.3165, 0.3823, 0.2859, 0.6276, 0.2859, 0.5969, 0.3165, 0.5969, 0.3165, 0.6276, 0.2859, 0.413, 0.2859, 0.3823, 0.3165, 0.3823, 0.3165, 0.413, 0.2859, 0.6582, 0.2859, 0.6276, 0.3165, 0.6276, 0.3165, 0.6582, 0.2859, 0.4436, 0.2859, 0.413, 0.3165, 0.413, 0.3165, 0.4436, 0.2859, 0.6889, 0.2859, 0.6582, 0.3165, 0.6582, 0.3165, 0.6889, 0.2859, 0.4743, 0.2859, 0.4436, 0.3165, 0.4436, 0.3165, 0.4743, 0.2859, 0.7195, 0.2859, 0.6889, 0.3165, 0.6889, 0.3165, 0.7195, 0.2859, 0.5049, 0.2859, 0.4743, 0.3165, 0.4743, 0.3165, 0.5049, 0.2859, 0.2904, 0.5026, 0.2604, 0.3165, 0.2904, 0.4949, 0.7392, 0.2859, 0.7195, 0.3165, 0.7195, 0.2859, 0.5356, 0.2859, 0.5049, 0.3165, 0.5049, 0.3165, 0.5356, 0.3165, 0.4436, 0.3165, 0.413, 0.3472, 0.413, 0.3472, 0.4436, 0.3165, 0.6889, 0.3165, 0.6582, 0.3472, 0.6582, 0.3472, 0.6889, 0.3165, 0.4743, 0.3165, 0.4436, 0.3472, 0.4436, 0.3472, 0.4743, 0.3165, 0.7195, 0.3165, 0.6889, 0.3472, 0.6889, 0.3472, 0.7195, 0.3165, 0.5049, 0.3165, 0.4743, 0.3472, 0.4743, 0.3472, 0.5049, 0.3165, 0.2904, 0.5026, 0.2604, 0.3472, 0.2904, 0.4949, 0.7392, 0.3165, 0.7195, 0.3472, 0.7195, 0.3165, 0.5356, 0.3165, 0.5049, 0.3472, 0.5049, 0.3472, 0.5356, 0.3165, 0.321, 0.3165, 0.2904, 0.3472, 0.2904, 0.3472, 0.321, 0.3165, 0.5663, 0.3165, 0.5356, 0.3472, 0.5356, 0.3472, 0.5663, 0.3165, 0.3517, 0.3165, 0.321, 0.3472, 0.321, 0.3472, 0.3517, 0.3165, 0.5969, 0.3165, 0.5663, 0.3472, 0.5663, 0.3472, 0.5969, 0.3165, 0.3823, 0.3165, 0.3517, 0.3472, 0.3517, 0.3472, 0.3823, 0.3165, 0.6276, 0.3165, 0.5969, 0.3472, 0.5969, 0.3472, 0.6276, 0.3165, 0.413, 0.3165, 0.3823, 0.3472, 0.3823, 0.3472, 0.413, 0.3165, 0.6582, 0.3165, 0.6276, 0.3472, 0.6276, 0.3472, 0.6582, 0.3472, 0.5663, 0.3472, 0.5356, 0.3779, 0.5356, 0.3779, 0.5663, 0.3472, 0.3517, 0.3472, 0.321, 0.3779, 0.321, 0.3779, 0.3517, 0.3472, 0.5969, 0.3472, 0.5663, 0.3779, 0.5663, 0.3779, 0.5969, 0.3472, 0.3823, 0.3472, 0.3517, 0.3779, 0.3517, 0.3779, 0.3823, 0.3472, 0.6276, 0.3472, 0.5969, 0.3779, 0.5969, 0.3779, 0.6276, 0.3472, 0.413, 0.3472, 0.3823, 0.3779, 0.3823, 0.3779, 0.413, 0.3472, 0.6582, 0.3472, 0.6276, 0.3779, 0.6276, 0.3779, 0.6582, 0.3472, 0.4436, 0.3472, 0.413, 0.3779, 0.413, 0.3779, 0.4436, 0.3472, 0.6889, 0.3472, 0.6582, 0.3779, 0.6582, 0.3779, 0.6889, 0.3472, 0.4743, 0.3472, 0.4436, 0.3779, 0.4436, 0.3779, 0.4743, 0.3472, 0.7195, 0.3472, 0.6889, 0.3779, 0.6889, 0.3779, 0.7195, 0.3472, 0.5049, 0.3472, 0.4743, 0.3779, 0.4743, 0.3779, 0.5049, 0.3472, 0.2904, 0.5026, 0.2604, 0.3779, 0.2904, 0.4949, 0.7392, 0.3472, 0.7195, 0.3779, 0.7195, 0.3472, 0.5356, 0.3472, 0.5049, 0.3779, 0.5049, 0.3779, 0.5356, 0.3472, 0.321, 0.3472, 0.2904, 0.3779, 0.2904, 0.3779, 0.321, 0.3779, 0.6889, 0.3779, 0.6582, 0.4085, 0.6582, 0.4085, 0.6889, 0.3779, 0.4743, 0.3779, 0.4436, 0.4085, 0.4436, 0.4085, 0.4743, 0.3779, 0.7195, 0.3779, 0.6889, 0.4085, 0.6889, 0.4085, 0.7195, 0.3779, 0.5049, 0.3779, 0.4743, 0.4085, 0.4743, 0.4085, 0.5049, 0.3779, 0.2904, 0.5026, 0.2604, 0.4085, 0.2904, 0.4949, 0.7392, 0.3779, 0.7195, 0.4085, 0.7195, 0.3779, 0.5356, 0.3779, 0.5049, 0.4085, 0.5049, 0.4085, 0.5356, 0.3779, 0.321, 0.3779, 0.2904, 0.4085, 0.2904, 0.4085, 0.321, 0.3779, 0.5663, 0.3779, 0.5356, 0.4085, 0.5356, 0.4085, 0.5663, 0.3779, 0.3517, 0.3779, 0.321, 0.4085, 0.321, 0.4085, 0.3517, 0.3779, 0.5969, 0.3779, 0.5663, 0.4085, 0.5663, 0.4085, 0.5969, 0.3779, 0.3823, 0.3779, 0.3517, 0.4085, 0.3517, 0.4085, 0.3823, 0.3779, 0.6276, 0.3779, 0.5969, 0.4085, 0.5969, 0.4085, 0.6276, 0.3779, 0.413, 0.3779, 0.3823, 0.4085, 0.3823, 0.4085, 0.413, 0.3779, 0.6582, 0.3779, 0.6276, 0.4085, 0.6276, 0.4085, 0.6582, 0.3779, 0.4436, 0.3779, 0.413, 0.4085, 0.413, 0.4085, 0.4436, 0.4085, 0.5969, 0.4085, 0.5663, 0.4392, 0.5663, 0.4392, 0.5969, 0.4085, 0.3823, 0.4085, 0.3517, 0.4392, 0.3517, 0.4392, 0.3823, 0.4085, 0.6276, 0.4085, 0.5969, 0.4392, 0.5969, 0.4392, 0.6276, 0.4085, 0.413, 0.4085, 0.3823, 0.4392, 0.3823, 0.4392, 0.413, 0.4085, 0.6582, 0.4085, 0.6276, 0.4392, 0.6276, 0.4392, 0.6582, 0.4085, 0.4436, 0.4085, 0.413, 0.4392, 0.413, 0.4392, 0.4436, 0.4085, 0.6889, 0.4085, 0.6582, 0.4392, 0.6582, 0.4392, 0.6889, 0.4085, 0.4743, 0.4085, 0.4436, 0.4392, 0.4436, 0.4392, 0.4743, 0.4085, 0.7195, 0.4085, 0.6889, 0.4392, 0.6889, 0.4392, 0.7195, 0.4085, 0.5049, 0.4085, 0.4743, 0.4392, 0.4743, 0.4392, 0.5049, 0.4085, 0.2904, 0.5026, 0.2604, 0.4392, 0.2904, 0.4949, 0.7392, 0.4085, 0.7195, 0.4392, 0.7195, 0.4085, 0.5356, 0.4085, 0.5049, 0.4392, 0.5049, 0.4392, 0.5356, 0.4085, 0.321, 0.4085, 0.2904, 0.4392, 0.2904, 0.4392, 0.321, 0.4085, 0.5663, 0.4085, 0.5356, 0.4392, 0.5356, 0.4392, 0.5663, 0.4085, 0.3517, 0.4085, 0.321, 0.4392, 0.321, 0.4392, 0.3517, 0.4392, 0.7195, 0.4392, 0.6889, 0.4698, 0.6889, 0.4698, 0.7195, 0.4392, 0.5049, 0.4392, 0.4743, 0.4698, 0.4743, 0.4698, 0.5049, 0.4392, 0.2904, 0.5026, 0.2604, 0.4698, 0.2904, 0.4949, 0.7392, 0.4392, 0.7195, 0.4698, 0.7195, 0.4392, 0.5356, 0.4392, 0.5049, 0.4698, 0.5049, 0.4698, 0.5356, 0.4392, 0.321, 0.4392, 0.2904, 0.4698, 0.2904, 0.4698, 0.321, 0.4392, 0.5663, 0.4392, 0.5356, 0.4698, 0.5356, 0.4698, 0.5663, 0.4392, 0.3517, 0.4392, 0.321, 0.4698, 0.321, 0.4698, 0.3517, 0.4392, 0.5969, 0.4392, 0.5663, 0.4698, 0.5663, 0.4698, 0.5969, 0.4392, 0.3823, 0.4392, 0.3517, 0.4698, 0.3517, 0.4698, 0.3823, 0.4392, 0.6276, 0.4392, 0.5969, 0.4698, 0.5969, 0.4698, 0.6276, 0.4392, 0.413, 0.4392, 0.3823, 0.4698, 0.3823, 0.4698, 0.413, 0.4392, 0.6582, 0.4392, 0.6276, 0.4698, 0.6276, 0.4698, 0.6582, 0.4392, 0.4436, 0.4392, 0.413, 0.4698, 0.413, 0.4698, 0.4436, 0.4392, 0.6889, 0.4392, 0.6582, 0.4698, 0.6582, 0.4698, 0.6889, 0.4392, 0.4743, 0.4392, 0.4436, 0.4698, 0.4436, 0.4698, 0.4743, 0.4698, 0.3823, 0.4698, 0.3517, 0.5005, 0.3517, 0.5005, 0.3823, 0.4698, 0.6276, 0.4698, 0.5969, 0.5005, 0.5969, 0.5005, 0.6276, 0.4698, 0.413, 0.4698, 0.3823, 0.5005, 0.3823, 0.5005, 0.413, 0.4698, 0.6582, 0.4698, 0.6276, 0.5005, 0.6276, 0.5005, 0.6582, 0.4698, 0.4436, 0.4698, 0.413, 0.5005, 0.413, 0.5005, 0.4436, 0.4698, 0.6889, 0.4698, 0.6582, 0.5005, 0.6582, 0.5005, 0.6889, 0.4698, 0.4743, 0.4698, 0.4436, 0.5005, 0.4436, 0.5005, 0.4743, 0.4698, 0.7195, 0.4698, 0.6889, 0.5005, 0.6889, 0.5005, 0.7195, 0.4698, 0.5049, 0.4698, 0.4743, 0.5005, 0.4743, 0.5005, 0.5049, 0.4698, 0.2904, 0.5026, 0.2604, 0.5005, 0.2904, 0.4949, 0.7392, 0.4698, 0.7195, 0.5005, 0.7195, 0.4698, 0.5356, 0.4698, 0.5049, 0.5005, 0.5049, 0.5005, 0.5356, 0.4698, 0.321, 0.4698, 0.2904, 0.5005, 0.2904, 0.5005, 0.321, 0.4698, 0.5663, 0.4698, 0.5356, 0.5005, 0.5356, 0.5005, 0.5663, 0.4698, 0.3517, 0.4698, 0.321, 0.5005, 0.321, 0.5005, 0.3517, 0.4698, 0.5969, 0.4698, 0.5663, 0.5005, 0.5663, 0.5005, 0.5969, 0.5005, 0.5049, 0.5005, 0.4743, 0.5311, 0.4743, 0.5311, 0.5049, 0.5005, 0.2904, 0.5026, 0.2604, 0.5311, 0.2904, 0.4949, 0.7392, 0.5005, 0.7195, 0.5311, 0.7195, 0.5005, 0.5356, 0.5005, 0.5049, 0.5311, 0.5049, 0.5311, 0.5356, 0.5005, 0.321, 0.5005, 0.2904, 0.5311, 0.2904, 0.5311, 0.321, 0.5005, 0.5663, 0.5005, 0.5356, 0.5311, 0.5356, 0.5311, 0.5663, 0.5005, 0.3517, 0.5005, 0.321, 0.5311, 0.321, 0.5311, 0.3517, 0.5005, 0.5969, 0.5005, 0.5663, 0.5311, 0.5663, 0.5311, 0.5969, 0.5005, 0.3823, 0.5005, 0.3517, 0.5311, 0.3517, 0.5311, 0.3823, 0.5005, 0.6276, 0.5005, 0.5969, 0.5311, 0.5969, 0.5311, 0.6276, 0.5005, 0.413, 0.5005, 0.3823, 0.5311, 0.3823, 0.5311, 0.413, 0.5005, 0.6582, 0.5005, 0.6276, 0.5311, 0.6276, 0.5311, 0.6582, 0.5005, 0.4436, 0.5005, 0.413, 0.5311, 0.413, 0.5311, 0.4436, 0.5005, 0.6889, 0.5005, 0.6582, 0.5311, 0.6582, 0.5311, 0.6889, 0.5005, 0.4743, 0.5005, 0.4436, 0.5311, 0.4436, 0.5311, 0.4743, 0.5005, 0.7195, 0.5005, 0.6889, 0.5311, 0.6889, 0.5311, 0.7195, 0.5311, 0.6276, 0.5311, 0.5969, 0.5618, 0.5969, 0.5618, 0.6276, 0.5311, 0.413, 0.5311, 0.3823, 0.5618, 0.3823, 0.5618, 0.413, 0.5311, 0.6582, 0.5311, 0.6276, 0.5618, 0.6276, 0.5618, 0.6582, 0.5311, 0.4436, 0.5311, 0.413, 0.5618, 0.413, 0.5618, 0.4436, 0.5311, 0.6889, 0.5311, 0.6582, 0.5618, 0.6582, 0.5618, 0.6889, 0.5311, 0.4743, 0.5311, 0.4436, 0.5618, 0.4436, 0.5618, 0.4743, 0.5311, 0.7195, 0.5311, 0.6889, 0.5618, 0.6889, 0.5618, 0.7195, 0.5311, 0.5049, 0.5311, 0.4743, 0.5618, 0.4743, 0.5618, 0.5049, 0.5311, 0.2904, 0.5026, 0.2604, 0.5618, 0.2904, 0.4949, 0.7392, 0.5311, 0.7195, 0.5618, 0.7195, 0.5311, 0.5356, 0.5311, 0.5049, 0.5618, 0.5049, 0.5618, 0.5356, 0.5311, 0.321, 0.5311, 0.2904, 0.5618, 0.2904, 0.5618, 0.321, 0.5311, 0.5663, 0.5311, 0.5356, 0.5618, 0.5356, 0.5618, 0.5663, 0.5311, 0.3517, 0.5311, 0.321, 0.5618, 0.321, 0.5618, 0.3517, 0.5311, 0.5969, 0.5311, 0.5663, 0.5618, 0.5663, 0.5618, 0.5969, 0.5311, 0.3823, 0.5311, 0.3517, 0.5618, 0.3517, 0.5618, 0.3823, 0.5618, 0.2904, 0.5026, 0.2604, 0.5924, 0.2904, 0.4949, 0.7392, 0.5618, 0.7195, 0.5924, 0.7195, 0.5618, 0.5356, 0.5618, 0.5049, 0.5924, 0.5049, 0.5924, 0.5356, 0.5618, 0.321, 0.5618, 0.2904, 0.5924, 0.2904, 0.5924, 0.321, 0.5618, 0.5663, 0.5618, 0.5356, 0.5924, 0.5356, 0.5924, 0.5663, 0.5618, 0.3517, 0.5618, 0.321, 0.5924, 0.321, 0.5924, 0.3517, 0.5618, 0.5969, 0.5618, 0.5663, 0.5924, 0.5663, 0.5924, 0.5969, 0.5618, 0.3823, 0.5618, 0.3517, 0.5924, 0.3517, 0.5924, 0.3823, 0.5618, 0.6276, 0.5618, 0.5969, 0.5924, 0.5969, 0.5924, 0.6276, 0.5618, 0.413, 0.5618, 0.3823, 0.5924, 0.3823, 0.5924, 0.413, 0.5618, 0.6582, 0.5618, 0.6276, 0.5924, 0.6276, 0.5924, 0.6582, 0.5618, 0.4436, 0.5618, 0.413, 0.5924, 0.413, 0.5924, 0.4436, 0.5618, 0.6889, 0.5618, 0.6582, 0.5924, 0.6582, 0.5924, 0.6889, 0.5618, 0.4743, 0.5618, 0.4436, 0.5924, 0.4436, 0.5924, 0.4743, 0.5618, 0.7195, 0.5618, 0.6889, 0.5924, 0.6889, 0.5924, 0.7195, 0.5618, 0.5049, 0.5618, 0.4743, 0.5924, 0.4743, 0.5924, 0.5049, 0.5924, 0.413, 0.5924, 0.3823, 0.6231, 0.3823, 0.6231, 0.413, 0.5924, 0.6582, 0.5924, 0.6276, 0.6231, 0.6276, 0.6231, 0.6582, 0.5924, 0.4436, 0.5924, 0.413, 0.6231, 0.413, 0.6231, 0.4436, 0.5924, 0.6889, 0.5924, 0.6582, 0.6231, 0.6582, 0.6231, 0.6889, 0.5924, 0.4743, 0.5924, 0.4436, 0.6231, 0.4436, 0.6231, 0.4743, 0.5924, 0.7195, 0.5924, 0.6889, 0.6231, 0.6889, 0.6231, 0.7195, 0.5924, 0.5049, 0.5924, 0.4743, 0.6231, 0.4743, 0.6231, 0.5049, 0.5924, 0.2904, 0.5026, 0.2604, 0.6231, 0.2904, 0.4949, 0.7392, 0.5924, 0.7195, 0.6231, 0.7195, 0.5924, 0.5356, 0.5924, 0.5049, 0.6231, 0.5049, 0.6231, 0.5356, 0.5924, 0.321, 0.5924, 0.2904, 0.6231, 0.2904, 0.6231, 0.321, 0.5924, 0.5663, 0.5924, 0.5356, 0.6231, 0.5356, 0.6231, 0.5663, 0.5924, 0.3517, 0.5924, 0.321, 0.6231, 0.321, 0.6231, 0.3517, 0.5924, 0.5969, 0.5924, 0.5663, 0.6231, 0.5663, 0.6231, 0.5969, 0.5924, 0.3823, 0.5924, 0.3517, 0.6231, 0.3517, 0.6231, 0.3823, 0.5924, 0.6276, 0.5924, 0.5969, 0.6231, 0.5969, 0.6231, 0.6276, 0.6231, 0.5356, 0.6231, 0.5049, 0.6537, 0.5049, 0.6537, 0.5356, 0.6231, 0.321, 0.6231, 0.2904, 0.6537, 0.2904, 0.6537, 0.321, 0.6231, 0.5663, 0.6231, 0.5356, 0.6537, 0.5356, 0.6537, 0.5663, 0.6231, 0.3517, 0.6231, 0.321, 0.6537, 0.321, 0.6537, 0.3517, 0.6231, 0.5969, 0.6231, 0.5663, 0.6537, 0.5663, 0.6537, 0.5969, 0.6231, 0.3823, 0.6231, 0.3517, 0.6537, 0.3517, 0.6537, 0.3823, 0.6231, 0.6276, 0.6231, 0.5969, 0.6537, 0.5969, 0.6537, 0.6276, 0.6231, 0.413, 0.6231, 0.3823, 0.6537, 0.3823, 0.6537, 0.413, 0.6231, 0.6582, 0.6231, 0.6276, 0.6537, 0.6276, 0.6537, 0.6582, 0.6231, 0.4436, 0.6231, 0.413, 0.6537, 0.413, 0.6537, 0.4436, 0.6231, 0.6889, 0.6231, 0.6582, 0.6537, 0.6582, 0.6537, 0.6889, 0.6231, 0.4743, 0.6231, 0.4436, 0.6537, 0.4436, 0.6537, 0.4743, 0.6231, 0.7195, 0.6231, 0.6889, 0.6537, 0.6889, 0.6537, 0.7195, 0.6231, 0.5049, 0.6231, 0.4743, 0.6537, 0.4743, 0.6537, 0.5049, 0.6231, 0.2904, 0.5026, 0.2604, 0.6537, 0.2904, 0.4949, 0.7392, 0.6231, 0.7195, 0.6537, 0.7195, 0.6537, 0.6582, 0.6537, 0.6276, 0.6844, 0.6276, 0.6844, 0.6582, 0.6537, 0.4436, 0.6537, 0.413, 0.6844, 0.413, 0.6844, 0.4436, 0.6537, 0.6889, 0.6537, 0.6582, 0.6844, 0.6582, 0.6844, 0.6889, 0.6537, 0.4743, 0.6537, 0.4436, 0.6844, 0.4436, 0.6844, 0.4743, 0.6537, 0.7195, 0.6537, 0.6889, 0.6844, 0.6889, 0.6844, 0.7195, 0.6537, 0.5049, 0.6537, 0.4743, 0.6844, 0.4743, 0.6844, 0.5049, 0.6537, 0.2904, 0.5026, 0.2604, 0.6844, 0.2904, 0.4949, 0.7392, 0.6537, 0.7195, 0.6844, 0.7195, 0.6537, 0.5356, 0.6537, 0.5049, 0.6844, 0.5049, 0.6844, 0.5356, 0.6537, 0.321, 0.6537, 0.2904, 0.6844, 0.2904, 0.6844, 0.321, 0.6537, 0.5663, 0.6537, 0.5356, 0.6844, 0.5356, 0.6844, 0.5663, 0.6537, 0.3517, 0.6537, 0.321, 0.6844, 0.321, 0.6844, 0.3517, 0.6537, 0.5969, 0.6537, 0.5663, 0.6844, 0.5663, 0.6844, 0.5969, 0.6537, 0.3823, 0.6537, 0.3517, 0.6844, 0.3517, 0.6844, 0.3823, 0.6537, 0.6276, 0.6537, 0.5969, 0.6844, 0.5969, 0.6844, 0.6276, 0.6537, 0.413, 0.6537, 0.3823, 0.6844, 0.3823, 0.6844, 0.413, 0.6844, 0.5663, 0.6844, 0.5356, 0.7151, 0.5356, 0.7151, 0.5663, 0.6844, 0.3517, 0.6844, 0.321, 0.7151, 0.321, 0.7151, 0.3517, 0.6844, 0.5969, 0.6844, 0.5663, 0.7151, 0.5663, 0.7151, 0.5969, 0.6844, 0.3823, 0.6844, 0.3517, 0.7151, 0.3517, 0.7151, 0.3823, 0.6844, 0.6276, 0.6844, 0.5969, 0.7151, 0.5969, 0.7151, 0.6276, 0.6844, 0.413, 0.6844, 0.3823, 0.7151, 0.3823, 0.7151, 0.413, 0.6844, 0.6582, 0.6844, 0.6276, 0.7151, 0.6276, 0.7151, 0.6582, 0.6844, 0.4436, 0.6844, 0.413, 0.7151, 0.413, 0.7151, 0.4436, 0.6844, 0.6889, 0.6844, 0.6582, 0.7151, 0.6582, 0.7151, 0.6889, 0.6844, 0.4743, 0.6844, 0.4436, 0.7151, 0.4436, 0.7151, 0.4743, 0.6844, 0.7195, 0.6844, 0.6889, 0.7151, 0.6889, 0.7151, 0.7195, 0.6844, 0.5049, 0.6844, 0.4743, 0.7151, 0.4743, 0.7151, 0.5049, 0.6844, 0.2904, 0.5026, 0.2604, 0.7151, 0.2904, 0.4949, 0.7392, 0.6844, 0.7195, 0.7151, 0.7195, 0.6844, 0.5356, 0.6844, 0.5049, 0.7151, 0.5049, 0.7151, 0.5356, 0.6844, 0.321, 0.6844, 0.2904, 0.7151, 0.2904, 0.7151, 0.321, 0.7151, 0.6889, 0.7151, 0.6582, 0.7457, 0.6582, 0.7457, 0.6889, 0.7151, 0.4743, 0.7151, 0.4436, 0.7457, 0.4436, 0.7457, 0.4743, 0.7151, 0.7195, 0.7151, 0.6889, 0.7457, 0.6889, 0.7457, 0.7195, 0.7151, 0.5049, 0.7151, 0.4743, 0.7457, 0.4743, 0.7457, 0.5049, 0.7151, 0.2904, 0.5026, 0.2604, 0.7457, 0.2904, 0.4949, 0.7392, 0.7151, 0.7195, 0.7457, 0.7195, 0.7151, 0.5356, 0.7151, 0.5049, 0.7457, 0.5049, 0.7457, 0.5356, 0.7151, 0.321, 0.7151, 0.2904, 0.7457, 0.2904, 0.7457, 0.321, 0.7151, 0.5663, 0.7151, 0.5356, 0.7457, 0.5356, 0.7457, 0.5663, 0.7151, 0.3517, 0.7151, 0.321, 0.7457, 0.321, 0.7457, 0.3517, 0.7151, 0.5969, 0.7151, 0.5663, 0.7457, 0.5663, 0.7457, 0.5969, 0.7151, 0.3823, 0.7151, 0.3517, 0.7457, 0.3517, 0.7457, 0.3823, 0.7151, 0.6276, 0.7151, 0.5969, 0.7457, 0.5969, 0.7457, 0.6276, 0.7151, 0.413, 0.7151, 0.3823, 0.7457, 0.3823, 0.7457, 0.413, 0.7151, 0.6582, 0.7151, 0.6276, 0.7457, 0.6276, 0.7457, 0.6582, 0.7151, 0.4436, 0.7151, 0.413, 0.7457, 0.413, 0.7457, 0.4436, 0.7457, 0.3517, 0.7457, 0.321, 0.7764, 0.321, 0.7764, 0.3517, 0.7457, 0.5969, 0.7457, 0.5663, 0.7764, 0.5663, 0.7764, 0.5969, 0.7457, 0.3823, 0.7457, 0.3517, 0.7764, 0.3517, 0.7764, 0.3823, 0.7457, 0.6276, 0.7457, 0.5969, 0.7764, 0.5969, 0.7764, 0.6276, 0.7457, 0.413, 0.7457, 0.3823, 0.7764, 0.3823, 0.7764, 0.413, 0.7457, 0.6582, 0.7457, 0.6276, 0.7764, 0.6276, 0.7764, 0.6582, 0.7457, 0.4436, 0.7457, 0.413, 0.7764, 0.413, 0.7764, 0.4436, 0.7457, 0.6889, 0.7457, 0.6582, 0.7764, 0.6582, 0.7764, 0.6889, 0.7457, 0.4743, 0.7457, 0.4436, 0.7764, 0.4436, 0.7764, 0.4743, 0.7457, 0.7195, 0.7457, 0.6889, 0.7764, 0.6889, 0.7764, 0.7195, 0.7457, 0.5049, 0.7457, 0.4743, 0.7764, 0.4743, 0.7764, 0.5049, 0.7457, 0.2904, 0.5026, 0.2604, 0.7764, 0.2904, 0.4949, 0.7392, 0.7457, 0.7195, 0.7764, 0.7195, 0.7457, 0.5356, 0.7457, 0.5049, 0.7764, 0.5049, 0.7764, 0.5356, 0.7457, 0.321, 0.7457, 0.2904, 0.7764, 0.2904, 0.7764, 0.321, 0.7457, 0.5663, 0.7457, 0.5356, 0.7764, 0.5356, 0.7764, 0.5663, 0.7764, 0.4743, 0.7764, 0.4436, 0.807, 0.4436, 0.807, 0.4743, 0.7764, 0.7195, 0.7764, 0.6889, 0.807, 0.6889, 0.807, 0.7195, 0.7764, 0.5049, 0.7764, 0.4743, 0.807, 0.4743, 0.807, 0.5049, 0.7764, 0.2904, 0.5026, 0.2604, 0.807, 0.2904, 0.4949, 0.7392, 0.7764, 0.7195, 0.807, 0.7195, 0.7764, 0.5356, 0.7764, 0.5049, 0.807, 0.5049, 0.807, 0.5356, 0.7764, 0.321, 0.7764, 0.2904, 0.807, 0.2904, 0.807, 0.321, 0.7764, 0.5663, 0.7764, 0.5356, 0.807, 0.5356, 0.807, 0.5663, 0.7764, 0.3517, 0.7764, 0.321, 0.807, 0.321, 0.807, 0.3517, 0.7764, 0.5969, 0.7764, 0.5663, 0.807, 0.5663, 0.807, 0.5969, 0.7764, 0.3823, 0.7764, 0.3517, 0.807, 0.3517, 0.807, 0.3823, 0.7764, 0.6276, 0.7764, 0.5969, 0.807, 0.5969, 0.807, 0.6276, 0.7764, 0.413, 0.7764, 0.3823, 0.807, 0.3823, 0.807, 0.413, 0.7764, 0.6582, 0.7764, 0.6276, 0.807, 0.6276, 0.807, 0.6582, 0.7764, 0.4436, 0.7764, 0.413, 0.807, 0.413, 0.807, 0.4436, 0.7764, 0.6889, 0.7764, 0.6582, 0.807, 0.6582, 0.807, 0.6889, 0.807, 0.5969, 0.807, 0.5663, 0.8377, 0.5663, 0.8377, 0.5969, 0.807, 0.3823, 0.807, 0.3517, 0.8377, 0.3517, 0.8377, 0.3823, 0.807, 0.6276, 0.807, 0.5969, 0.8377, 0.5969, 0.8377, 0.6276, 0.807, 0.413, 0.807, 0.3823, 0.8377, 0.3823, 0.8377, 0.413, 0.807, 0.6582, 0.807, 0.6276, 0.8377, 0.6276, 0.8377, 0.6582, 0.807, 0.4436, 0.807, 0.413, 0.8377, 0.413, 0.8377, 0.4436, 0.807, 0.6889, 0.807, 0.6582, 0.8377, 0.6582, 0.8377, 0.6889, 0.807, 0.4743, 0.807, 0.4436, 0.8377, 0.4436, 0.8377, 0.4743, 0.807, 0.7195, 0.807, 0.6889, 0.8377, 0.6889, 0.8377, 0.7195, 0.807, 0.5049, 0.807, 0.4743, 0.8377, 0.4743, 0.8377, 0.5049, 0.807, 0.2904, 0.5026, 0.2604, 0.8377, 0.2904, 0.4949, 0.7392, 0.807, 0.7195, 0.8377, 0.7195, 0.807, 0.5356, 0.807, 0.5049, 0.8377, 0.5049, 0.8377, 0.5356, 0.807, 0.321, 0.807, 0.2904, 0.8377, 0.2904, 0.8377, 0.321, 0.807, 0.5663, 0.807, 0.5356, 0.8377, 0.5356, 0.8377, 0.5663, 0.807, 0.3517, 0.807, 0.321, 0.8377, 0.321, 0.8377, 0.3517, 0.8377, 0.7195, 0.8377, 0.6889, 0.8683, 0.6889, 0.8683, 0.7195, 0.8377, 0.5049, 0.8377, 0.4743, 0.8683, 0.4743, 0.8683, 0.5049, 0.8377, 0.2904, 0.5026, 0.2604, 0.8683, 0.2904, 0.4949, 0.7392, 0.8377, 0.7195, 0.8683, 0.7195, 0.8377, 0.5356, 0.8377, 0.5049, 0.8683, 0.5049, 0.8683, 0.5356, 0.8377, 0.321, 0.8377, 0.2904, 0.8683, 0.2904, 0.8683, 0.321, 0.8377, 0.5663, 0.8377, 0.5356, 0.8683, 0.5356, 0.8683, 0.5663, 0.8377, 0.3517, 0.8377, 0.321, 0.8683, 0.321, 0.8683, 0.3517, 0.8377, 0.5969, 0.8377, 0.5663, 0.8683, 0.5663, 0.8683, 0.5969, 0.8377, 0.3823, 0.8377, 0.3517, 0.8683, 0.3517, 0.8683, 0.3823, 0.8377, 0.6276, 0.8377, 0.5969, 0.8683, 0.5969, 0.8683, 0.6276, 0.8377, 0.413, 0.8377, 0.3823, 0.8683, 0.3823, 0.8683, 0.413, 0.8377, 0.6582, 0.8377, 0.6276, 0.8683, 0.6276, 0.8683, 0.6582, 0.8377, 0.4436, 0.8377, 0.413, 0.8683, 0.413, 0.8683, 0.4436, 0.8377, 0.6889, 0.8377, 0.6582, 0.8683, 0.6582, 0.8683, 0.6889, 0.8377, 0.4743, 0.8377, 0.4436, 0.8683, 0.4436, 0.8683, 0.4743, 0.8683, 0.3823, 0.8683, 0.3517, 0.899, 0.3517, 0.899, 0.3823, 0.8683, 0.6276, 0.8683, 0.5969, 0.899, 0.5969, 0.899, 0.6276, 0.8683, 0.413, 0.8683, 0.3823, 0.899, 0.3823, 0.899, 0.413, 0.8683, 0.6582, 0.8683, 0.6276, 0.899, 0.6276, 0.899, 0.6582, 0.8683, 0.4436, 0.8683, 0.413, 0.899, 0.413, 0.899, 0.4436, 0.8683, 0.6889, 0.8683, 0.6582, 0.899, 0.6582, 0.899, 0.6889, 0.8683, 0.4743, 0.8683, 0.4436, 0.899, 0.4436, 0.899, 0.4743, 0.8683, 0.7195, 0.8683, 0.6889, 0.899, 0.6889, 0.899, 0.7195, 0.8683, 0.5049, 0.8683, 0.4743, 0.899, 0.4743, 0.899, 0.5049, 0.8683, 0.2904, 0.5026, 0.2604, 0.899, 0.2904, 0.4949, 0.7392, 0.8683, 0.7195, 0.899, 0.7195, 0.8683, 0.5356, 0.8683, 0.5049, 0.899, 0.5049, 0.899, 0.5356, 0.8683, 0.321, 0.8683, 0.2904, 0.899, 0.2904, 0.899, 0.321, 0.8683, 0.5663, 0.8683, 0.5356, 0.899, 0.5356, 0.899, 0.5663, 0.8683, 0.3517, 0.8683, 0.321, 0.899, 0.321, 0.899, 0.3517, 0.8683, 0.5969, 0.8683, 0.5663, 0.899, 0.5663, 0.899, 0.5969, 0.899, 0.5049, 0.899, 0.4743, 0.9296, 0.4743, 0.9296, 0.5049, 0.899, 0.2904, 0.5026, 0.2604, 0.9296, 0.2904, 0.4949, 0.7392, 0.899, 0.7195, 0.9296, 0.7195, 0.899, 0.5356, 0.899, 0.5049, 0.9296, 0.5049, 0.9296, 0.5356, 0.899, 0.321, 0.899, 0.2904, 0.9296, 0.2904, 0.9296, 0.321, 0.899, 0.5663, 0.899, 0.5356, 0.9296, 0.5356, 0.9296, 0.5663, 0.899, 0.3517, 0.899, 0.321, 0.9296, 0.321, 0.9296, 0.3517, 0.899, 0.5969, 0.899, 0.5663, 0.9296, 0.5663, 0.9296, 0.5969, 0.899, 0.3823, 0.899, 0.3517, 0.9296, 0.3517, 0.9296, 0.3823, 0.899, 0.6276, 0.899, 0.5969, 0.9296, 0.5969, 0.9296, 0.6276, 0.899, 0.413, 0.899, 0.3823, 0.9296, 0.3823, 0.9296, 0.413, 0.899, 0.6582, 0.899, 0.6276, 0.9296, 0.6276, 0.9296, 0.6582, 0.899, 0.4436, 0.899, 0.413, 0.9296, 0.413, 0.9296, 0.4436, 0.899, 0.6889, 0.899, 0.6582, 0.9296, 0.6582, 0.9296, 0.6889, 0.899, 0.4743, 0.899, 0.4436, 0.9296, 0.4436, 0.9296, 0.4743, 0.899, 0.7195, 0.899, 0.6889, 0.9296, 0.6889, 0.9296, 0.7195, 0.9296, 0.6276, 0.9296, 0.5969, 0.9603, 0.5969, 0.9603, 0.6276, 0.9296, 0.413, 0.9296, 0.3823, 0.9603, 0.3823, 0.9603, 0.413, 0.9296, 0.6582, 0.9296, 0.6276, 0.9603, 0.6276, 0.9603, 0.6582, 0.9296, 0.4436, 0.9296, 0.413, 0.9603, 0.413, 0.9603, 0.4436, 0.9296, 0.6889, 0.9296, 0.6582, 0.9603, 0.6582, 0.9603, 0.6889, 0.9296, 0.4743, 0.9296, 0.4436, 0.9603, 0.4436, 0.9603, 0.4743, 0.9296, 0.7195, 0.9296, 0.6889, 0.9603, 0.6889, 0.9603, 0.7195, 0.9296, 0.5049, 0.9296, 0.4743, 0.9603, 0.4743, 0.9603, 0.5049, 0.9296, 0.2904, 0.5026, 0.2604, 0.9603, 0.2904, 0.4949, 0.7392, 0.9296, 0.7195, 0.9603, 0.7195, 0.9296, 0.5356, 0.9296, 0.5049, 0.9603, 0.5049, 0.9603, 0.5356, 0.9296, 0.321, 0.9296, 0.2904, 0.9603, 0.2904, 0.9603, 0.321, 0.9296, 0.5663, 0.9296, 0.5356, 0.9603, 0.5356, 0.9603, 0.5663, 0.9296, 0.3517, 0.9296, 0.321, 0.9603, 0.321, 0.9603, 0.3517, 0.9296, 0.5969, 0.9296, 0.5663, 0.9603, 0.5663, 0.9603, 0.5969, 0.9296, 0.3823, 0.9296, 0.3517, 0.9603, 0.3517, 0.9603, 0.3823])
me_sphere.use_remesh_preserve_volume = False
me_sphere.use_remesh_preserve_attributes = False
me_sphere.use_mirror_vertex_groups = False
me_sphere.update()

# ---- objects
ob_sphere = bpy.data.objects.new('Sphere', me_sphere)

# ---- transforms, parenting, visibility, modifiers, constraints
ob_sphere.location = (0.0, 0.0, 0.0)
ob_sphere.lineart.crease_threshold = 0.0

# ---- collection membership
col_collection_1.objects.link(ob_sphere)

# ---- scene / render settings (as saved in the file)
scene.frame_start = 1; scene.frame_end = 250; scene.frame_set(1)
scene.render.engine = 'BLENDER_EEVEE_NEXT'
scene.render.resolution_percentage = 50
scene.render.dither_intensity = 0.0
scene.cycles.use_denoising = False
scene.cycles.samples = 128
scene.cycles.sampling_pattern = 'TABULATED_SOBOL'
scene.cycles.use_adaptive_sampling = False
scene.cycles.use_light_tree = False
scene.cycles.blur_glossy = 0.0
scene.cycles.sample_clamp_indirect = 0.0
scene.view_settings.view_transform = 'Standard'
bpy.context.view_layer.update()

# ---- added for rendering (the .blend has no active camera and no usable light): camera, sun
cam_auto = bpy.data.cameras.new('AutoCamera')
cam_auto.lens = 50.0
cam_auto.sensor_width = 36.0
cam_auto.clip_end = 1000.0
ob_auto_camera = bpy.data.objects.new('AutoCamera', cam_auto)
scene.collection.objects.link(ob_auto_camera)
ob_auto_camera.location = (3.20507, -3.84609, 2.56406)
ob_auto_camera.rotation_euler = (1.09748, -7.21219e-08, 0.694738)
scene.camera = ob_auto_camera
light_auto_sun = bpy.data.lights.new('AutoSun', 'SUN')
light_auto_sun.energy = 3.0
light_auto_sun.angle = 0.0523599
ob_auto_sun = bpy.data.objects.new('AutoSun', light_auto_sun)
scene.collection.objects.link(ob_auto_sun)
ob_auto_sun.rotation_euler = (0.872665, 0.174533, 0.523599)
bpy.context.view_layer.update()
